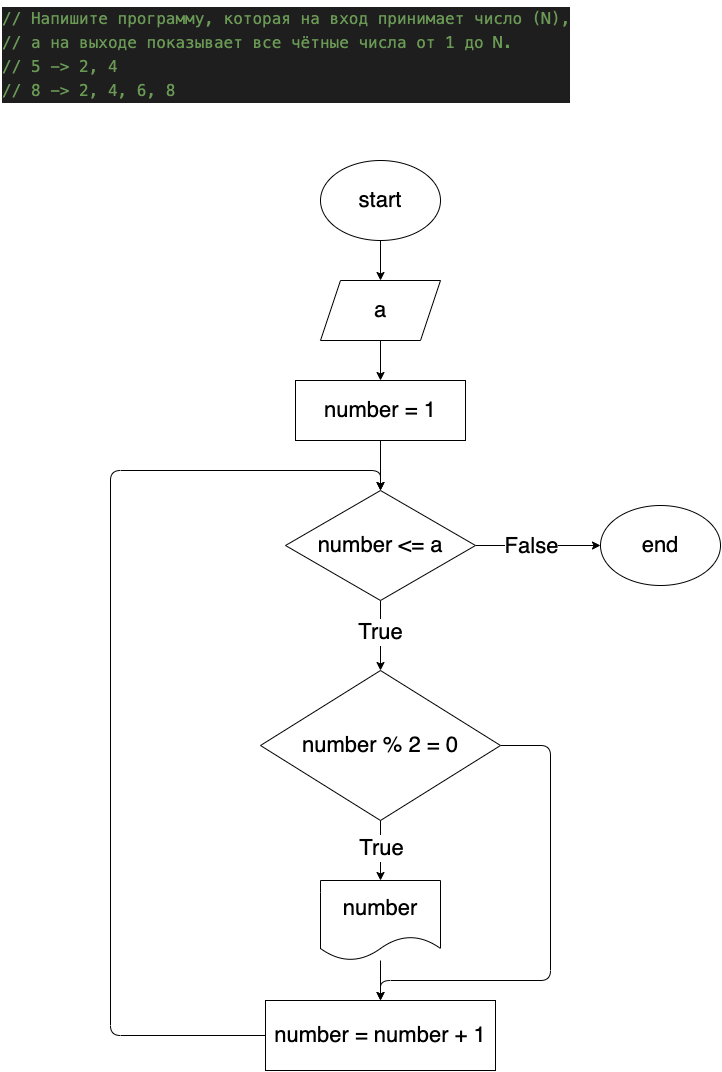

The diagram above was exported from draw.io. Its source (the exported page's mxGraphModel, read from the mxfile embedded in the PNG):
<mxGraphModel dx="978" dy="1131" grid="1" gridSize="10" guides="1" tooltips="1" connect="1" arrows="1" fold="1" page="1" pageScale="1" pageWidth="827" pageHeight="1169" math="0" shadow="0">
  <root>
    <mxCell id="0" />
    <mxCell id="1" parent="0" />
    <mxCell id="2" value="&lt;meta charset=&quot;utf-8&quot;&gt;&lt;div style=&quot;color: rgb(212, 212, 212); background-color: rgb(30, 30, 30); font-family: menlo, monaco, &amp;quot;courier new&amp;quot;, monospace; font-weight: normal; font-size: 16px; line-height: 24px;&quot;&gt;&lt;div&gt;&lt;span style=&quot;color: #6a9955&quot;&gt;// Напишите программу, которая на вход принимает число (N), &lt;/span&gt;&lt;/div&gt;&lt;div&gt;&lt;span style=&quot;color: #6a9955&quot;&gt;// а на выходе показывает все чётные числа от 1 до N.&lt;/span&gt;&lt;/div&gt;&lt;div&gt;&lt;span style=&quot;color: #6a9955&quot;&gt;// 5 -&amp;gt; 2, 4&lt;/span&gt;&lt;/div&gt;&lt;div&gt;&lt;span style=&quot;color: #6a9955&quot;&gt;// 8 -&amp;gt; 2, 4, 6, 8&lt;/span&gt;&lt;/div&gt;&lt;/div&gt;" style="text;whiteSpace=wrap;html=1;" vertex="1" parent="1">
      <mxGeometry x="10" width="580" height="140" as="geometry" />
    </mxCell>
    <mxCell id="5" value="" style="edgeStyle=none;html=1;fontSize=22;" edge="1" parent="1" source="3" target="4">
      <mxGeometry relative="1" as="geometry" />
    </mxCell>
    <mxCell id="3" value="&lt;font style=&quot;font-size: 22px&quot;&gt;start&lt;/font&gt;" style="ellipse;whiteSpace=wrap;html=1;" vertex="1" parent="1">
      <mxGeometry x="330" y="160" width="120" height="80" as="geometry" />
    </mxCell>
    <mxCell id="7" value="" style="edgeStyle=none;html=1;fontSize=22;" edge="1" parent="1" source="4" target="6">
      <mxGeometry relative="1" as="geometry" />
    </mxCell>
    <mxCell id="4" value="&lt;font style=&quot;font-size: 22px&quot;&gt;a&lt;br&gt;&lt;/font&gt;" style="shape=parallelogram;perimeter=parallelogramPerimeter;whiteSpace=wrap;html=1;fixedSize=1;" vertex="1" parent="1">
      <mxGeometry x="330" y="280" width="120" height="60" as="geometry" />
    </mxCell>
    <mxCell id="9" value="" style="edgeStyle=none;html=1;fontSize=22;" edge="1" parent="1" source="6" target="8">
      <mxGeometry relative="1" as="geometry" />
    </mxCell>
    <mxCell id="6" value="&lt;font style=&quot;font-size: 22px&quot;&gt;number = 1&lt;/font&gt;" style="whiteSpace=wrap;html=1;" vertex="1" parent="1">
      <mxGeometry x="305" y="380" width="170" height="60" as="geometry" />
    </mxCell>
    <mxCell id="11" value="" style="edgeStyle=none;html=1;fontSize=22;" edge="1" parent="1" source="8" target="10">
      <mxGeometry relative="1" as="geometry" />
    </mxCell>
    <mxCell id="12" value="True" style="edgeLabel;html=1;align=center;verticalAlign=middle;resizable=0;points=[];fontSize=22;" vertex="1" connectable="0" parent="11">
      <mxGeometry x="-0.1099" y="-1" relative="1" as="geometry">
        <mxPoint as="offset" />
      </mxGeometry>
    </mxCell>
    <mxCell id="20" style="edgeStyle=none;html=1;entryX=0;entryY=0.5;entryDx=0;entryDy=0;fontSize=22;" edge="1" parent="1" source="8" target="19">
      <mxGeometry relative="1" as="geometry" />
    </mxCell>
    <mxCell id="21" value="False" style="edgeLabel;html=1;align=center;verticalAlign=middle;resizable=0;points=[];fontSize=22;" vertex="1" connectable="0" parent="20">
      <mxGeometry x="-0.3758" y="-3" relative="1" as="geometry">
        <mxPoint x="17" y="-3" as="offset" />
      </mxGeometry>
    </mxCell>
    <mxCell id="8" value="&lt;font style=&quot;font-size: 22px&quot;&gt;number &amp;lt;= a&lt;/font&gt;" style="rhombus;whiteSpace=wrap;html=1;" vertex="1" parent="1">
      <mxGeometry x="295" y="490" width="190" height="110" as="geometry" />
    </mxCell>
    <mxCell id="14" value="" style="edgeStyle=none;html=1;fontSize=22;" edge="1" parent="1" source="10" target="13">
      <mxGeometry relative="1" as="geometry" />
    </mxCell>
    <mxCell id="15" value="True" style="edgeLabel;html=1;align=center;verticalAlign=middle;resizable=0;points=[];fontSize=22;" vertex="1" connectable="0" parent="14">
      <mxGeometry x="-0.0738" relative="1" as="geometry">
        <mxPoint as="offset" />
      </mxGeometry>
    </mxCell>
    <mxCell id="22" style="edgeStyle=none;html=1;exitX=1;exitY=0.5;exitDx=0;exitDy=0;entryX=0.5;entryY=0;entryDx=0;entryDy=0;fontSize=22;" edge="1" parent="1" source="10" target="16">
      <mxGeometry relative="1" as="geometry">
        <Array as="points">
          <mxPoint x="560" y="745" />
          <mxPoint x="560" y="980" />
          <mxPoint x="390" y="980" />
        </Array>
      </mxGeometry>
    </mxCell>
    <mxCell id="10" value="&lt;font style=&quot;font-size: 22px&quot;&gt;number % 2 = 0&lt;/font&gt;" style="rhombus;whiteSpace=wrap;html=1;" vertex="1" parent="1">
      <mxGeometry x="270" y="670" width="240" height="150" as="geometry" />
    </mxCell>
    <mxCell id="17" value="" style="edgeStyle=none;html=1;fontSize=22;" edge="1" parent="1" source="13" target="16">
      <mxGeometry relative="1" as="geometry" />
    </mxCell>
    <mxCell id="13" value="number" style="shape=document;whiteSpace=wrap;html=1;boundedLbl=1;fontSize=22;" vertex="1" parent="1">
      <mxGeometry x="330" y="880" width="120" height="80" as="geometry" />
    </mxCell>
    <mxCell id="18" style="edgeStyle=none;html=1;entryX=0.5;entryY=0;entryDx=0;entryDy=0;fontSize=22;" edge="1" parent="1" source="16" target="8">
      <mxGeometry relative="1" as="geometry">
        <Array as="points">
          <mxPoint x="120" y="1035" />
          <mxPoint x="120" y="470" />
          <mxPoint x="390" y="470" />
        </Array>
      </mxGeometry>
    </mxCell>
    <mxCell id="16" value="number = number + 1" style="whiteSpace=wrap;html=1;fontSize=22;" vertex="1" parent="1">
      <mxGeometry x="275" y="1000" width="230" height="70" as="geometry" />
    </mxCell>
    <mxCell id="19" value="end" style="ellipse;whiteSpace=wrap;html=1;fontSize=22;" vertex="1" parent="1">
      <mxGeometry x="610" y="505" width="120" height="80" as="geometry" />
    </mxCell>
  </root>
</mxGraphModel>